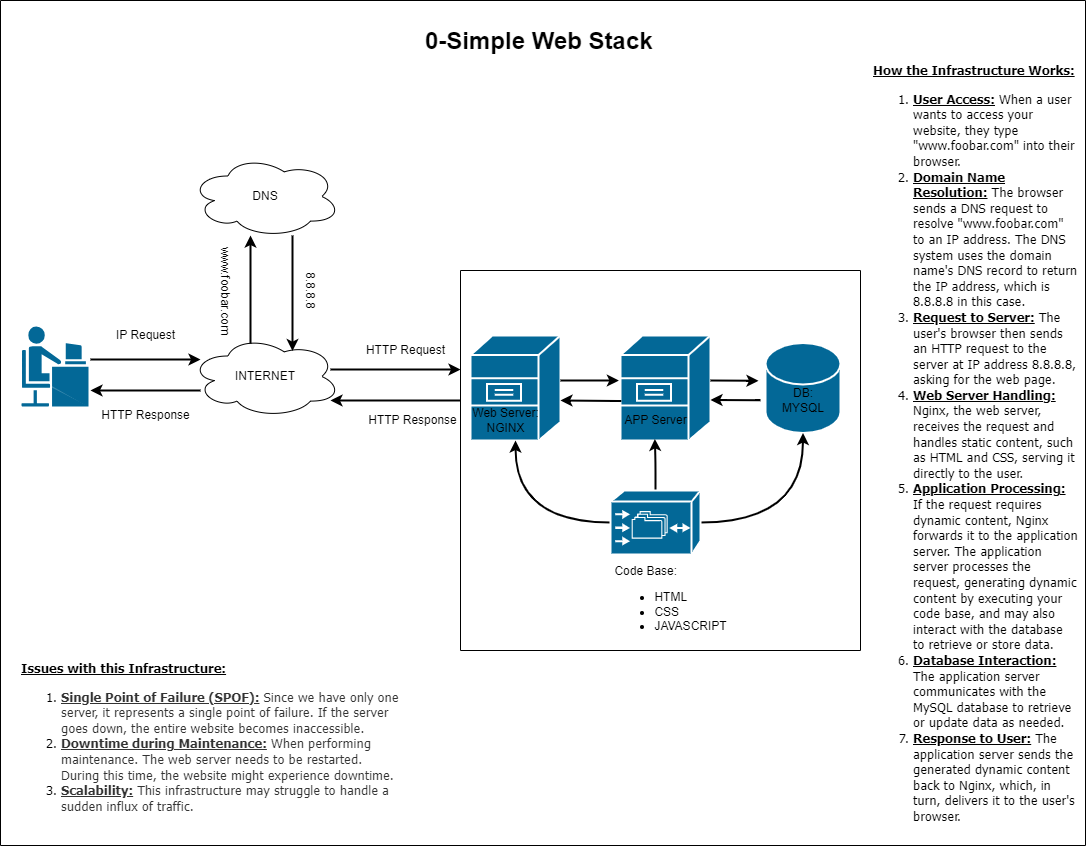

The diagram above was exported from draw.io. Its source (the exported page's mxGraphModel, read from the mxfile embedded in the PNG):
<mxGraphModel dx="1548" dy="1658" grid="0" gridSize="10" guides="1" tooltips="1" connect="1" arrows="1" fold="1" page="1" pageScale="1" pageWidth="1100" pageHeight="850" background="#ffffff" math="0" shadow="0">
  <root>
    <mxCell id="0" />
    <mxCell id="1" parent="0" />
    <mxCell id="v8Qv5OCx9mLpA4pe_HfJ-83" value="" style="swimlane;startSize=0;movable=0;resizable=0;rotatable=0;deletable=0;editable=0;locked=1;connectable=0;rounded=1;whiteSpace=wrap;html=1;container=0;" parent="1" vertex="1">
      <mxGeometry x="10" y="-845" width="1085" height="845" as="geometry" />
    </mxCell>
    <mxCell id="v8Qv5OCx9mLpA4pe_HfJ-84" value="" style="swimlane;startSize=0;movable=0;resizable=0;rotatable=0;deletable=0;editable=0;locked=1;connectable=0;rounded=1;container=0;" parent="1" vertex="1">
      <mxGeometry x="470" y="-575" width="400" height="380" as="geometry" />
    </mxCell>
    <mxCell id="v8Qv5OCx9mLpA4pe_HfJ-118" value="" style="shape=mxgraph.cisco.people.androgenous_person;sketch=0;html=1;pointerEvents=1;dashed=0;fillColor=#036897;strokeColor=#ffffff;strokeWidth=2;verticalLabelPosition=bottom;verticalAlign=top;align=center;outlineConnect=0;hachureGap=4;jiggle=2;curveFitting=1;fontFamily=Architects Daughter;fontSource=https%3A%2F%2Ffonts.googleapis.com%2Fcss%3Ffamily%3DArchitects%2BDaughter;fontSize=20;container=0;movable=0;resizable=0;rotatable=0;deletable=0;editable=0;locked=1;connectable=0;" parent="1" vertex="1">
      <mxGeometry x="30" y="-520" width="69" height="82" as="geometry" />
    </mxCell>
    <mxCell id="v8Qv5OCx9mLpA4pe_HfJ-85" value="" style="shape=mxgraph.cisco.servers.file_server;sketch=0;html=1;pointerEvents=1;dashed=0;fillColor=#036897;strokeColor=#ffffff;strokeWidth=2;verticalLabelPosition=bottom;verticalAlign=top;align=center;outlineConnect=0;movable=0;resizable=0;rotatable=0;deletable=0;editable=0;locked=1;connectable=0;rounded=1;container=0;" parent="1" vertex="1">
      <mxGeometry x="480" y="-510" width="90" height="105" as="geometry" />
    </mxCell>
    <mxCell id="v8Qv5OCx9mLpA4pe_HfJ-86" value="" style="shape=mxgraph.cisco.servers.file_server;sketch=0;html=1;pointerEvents=1;dashed=0;fillColor=#036897;strokeColor=#ffffff;strokeWidth=2;verticalLabelPosition=bottom;verticalAlign=top;align=center;outlineConnect=0;movable=0;resizable=0;rotatable=0;deletable=0;editable=0;locked=1;connectable=0;rounded=1;container=0;" parent="1" vertex="1">
      <mxGeometry x="630" y="-510" width="90" height="105" as="geometry" />
    </mxCell>
    <mxCell id="v8Qv5OCx9mLpA4pe_HfJ-87" value="" style="shape=mxgraph.cisco.storage.relational_database;sketch=0;html=1;pointerEvents=1;dashed=0;fillColor=#036897;strokeColor=#ffffff;strokeWidth=2;verticalLabelPosition=bottom;verticalAlign=top;align=center;outlineConnect=0;movable=0;resizable=0;rotatable=0;deletable=0;editable=0;locked=1;connectable=0;rounded=1;container=0;" parent="1" vertex="1">
      <mxGeometry x="775" y="-502.5" width="75" height="90" as="geometry" />
    </mxCell>
    <mxCell id="v8Qv5OCx9mLpA4pe_HfJ-88" style="edgeStyle=orthogonalEdgeStyle;rounded=1;orthogonalLoop=1;jettySize=auto;html=1;exitX=0.5;exitY=1;exitDx=0;exitDy=0;exitPerimeter=0;movable=0;resizable=0;rotatable=0;deletable=0;editable=0;locked=1;connectable=0;" parent="1" source="v8Qv5OCx9mLpA4pe_HfJ-87" target="v8Qv5OCx9mLpA4pe_HfJ-87" edge="1">
      <mxGeometry relative="1" as="geometry" />
    </mxCell>
    <mxCell id="v8Qv5OCx9mLpA4pe_HfJ-89" style="edgeStyle=orthogonalEdgeStyle;orthogonalLoop=1;jettySize=auto;html=1;exitX=0;exitY=0.5;exitDx=0;exitDy=0;exitPerimeter=0;movable=0;resizable=0;rotatable=0;deletable=0;editable=0;locked=1;connectable=0;strokeWidth=2;curved=1;" parent="1" source="v8Qv5OCx9mLpA4pe_HfJ-92" target="v8Qv5OCx9mLpA4pe_HfJ-85" edge="1">
      <mxGeometry relative="1" as="geometry" />
    </mxCell>
    <mxCell id="v8Qv5OCx9mLpA4pe_HfJ-90" style="edgeStyle=orthogonalEdgeStyle;orthogonalLoop=1;jettySize=auto;html=1;exitX=1;exitY=0.5;exitDx=0;exitDy=0;exitPerimeter=0;entryX=0.5;entryY=1;entryDx=0;entryDy=0;entryPerimeter=0;movable=0;resizable=0;rotatable=0;deletable=0;editable=0;locked=1;connectable=0;strokeWidth=2;curved=1;" parent="1" source="v8Qv5OCx9mLpA4pe_HfJ-92" target="v8Qv5OCx9mLpA4pe_HfJ-87" edge="1">
      <mxGeometry relative="1" as="geometry" />
    </mxCell>
    <mxCell id="v8Qv5OCx9mLpA4pe_HfJ-91" style="edgeStyle=orthogonalEdgeStyle;rounded=1;orthogonalLoop=1;jettySize=auto;html=1;exitX=0.5;exitY=0;exitDx=0;exitDy=0;exitPerimeter=0;entryX=0.493;entryY=1.113;entryDx=0;entryDy=0;entryPerimeter=0;movable=0;resizable=0;rotatable=0;deletable=0;editable=0;locked=1;connectable=0;strokeWidth=2;" parent="1" source="v8Qv5OCx9mLpA4pe_HfJ-92" target="v8Qv5OCx9mLpA4pe_HfJ-100" edge="1">
      <mxGeometry relative="1" as="geometry" />
    </mxCell>
    <mxCell id="v8Qv5OCx9mLpA4pe_HfJ-92" value="" style="shape=mxgraph.cisco.storage.cisco_file_engine;sketch=0;html=1;pointerEvents=1;dashed=0;fillColor=#036897;strokeColor=#ffffff;strokeWidth=2;verticalLabelPosition=bottom;verticalAlign=top;align=center;outlineConnect=0;movable=0;resizable=0;rotatable=0;deletable=0;editable=0;locked=1;connectable=0;rounded=1;container=0;" parent="1" vertex="1">
      <mxGeometry x="620" y="-355" width="90" height="64" as="geometry" />
    </mxCell>
    <mxCell id="v8Qv5OCx9mLpA4pe_HfJ-93" value="" style="endArrow=classic;html=1;entryX=-0.018;entryY=0.314;entryDx=0;entryDy=0;entryPerimeter=0;movable=0;resizable=0;rotatable=0;deletable=0;editable=0;locked=1;connectable=0;strokeWidth=2;curved=1;" parent="1" edge="1">
      <mxGeometry width="50" height="50" relative="1" as="geometry">
        <mxPoint x="570" y="-465" as="sourcePoint" />
        <mxPoint x="628.3800000000001" y="-465" as="targetPoint" />
        <Array as="points" />
      </mxGeometry>
    </mxCell>
    <mxCell id="v8Qv5OCx9mLpA4pe_HfJ-94" value="" style="endArrow=classic;html=1;exitX=0.009;exitY=0.688;exitDx=0;exitDy=0;exitPerimeter=0;movable=0;resizable=0;rotatable=0;deletable=0;editable=0;locked=1;connectable=0;strokeWidth=2;curved=1;" parent="1" edge="1">
      <mxGeometry width="50" height="50" relative="1" as="geometry">
        <mxPoint x="630.81" y="-444.47" as="sourcePoint" />
        <mxPoint x="570" y="-445" as="targetPoint" />
      </mxGeometry>
    </mxCell>
    <mxCell id="v8Qv5OCx9mLpA4pe_HfJ-95" value="" style="endArrow=classic;html=1;entryX=-0.034;entryY=0.301;entryDx=0;entryDy=0;entryPerimeter=0;movable=0;resizable=0;rotatable=0;deletable=0;editable=0;locked=1;connectable=0;strokeWidth=2;curved=1;" parent="1" edge="1">
      <mxGeometry width="50" height="50" relative="1" as="geometry">
        <mxPoint x="720" y="-465" as="sourcePoint" />
        <mxPoint x="768" y="-464.75" as="targetPoint" />
      </mxGeometry>
    </mxCell>
    <mxCell id="v8Qv5OCx9mLpA4pe_HfJ-96" value="" style="endArrow=classic;html=1;movable=0;resizable=0;rotatable=0;deletable=0;editable=0;locked=1;connectable=0;strokeWidth=2;curved=1;" parent="1" edge="1">
      <mxGeometry width="50" height="50" relative="1" as="geometry">
        <mxPoint x="770" y="-445.25" as="sourcePoint" />
        <mxPoint x="720" y="-445.5" as="targetPoint" />
      </mxGeometry>
    </mxCell>
    <mxCell id="v8Qv5OCx9mLpA4pe_HfJ-97" value="&lt;div style=&quot;text-align: justify;&quot;&gt;&lt;span style=&quot;background-color: initial;&quot;&gt;Code Base:&amp;nbsp;&lt;/span&gt;&lt;/div&gt;&lt;div style=&quot;text-align: justify;&quot;&gt;&lt;ul&gt;&lt;li&gt;&lt;span style=&quot;background-color: initial;&quot;&gt;HTML&lt;/span&gt;&lt;/li&gt;&lt;li&gt;&lt;span style=&quot;background-color: initial;&quot;&gt;CSS&lt;/span&gt;&lt;/li&gt;&lt;li&gt;&lt;span style=&quot;background-color: initial;&quot;&gt;JAVASCRIPT&lt;/span&gt;&lt;/li&gt;&lt;/ul&gt;&lt;/div&gt;" style="text;html=1;align=center;verticalAlign=middle;resizable=0;points=[];autosize=1;strokeColor=none;fillColor=none;movable=0;rotatable=0;deletable=0;editable=0;locked=1;connectable=0;rounded=1;container=0;" parent="1" vertex="1">
      <mxGeometry x="610" y="-291" width="140" height="100" as="geometry" />
    </mxCell>
    <mxCell id="v8Qv5OCx9mLpA4pe_HfJ-98" value="DB: MYSQL" style="text;html=1;strokeColor=none;fillColor=none;align=center;verticalAlign=middle;whiteSpace=wrap;rounded=1;movable=0;resizable=0;rotatable=0;deletable=0;editable=0;locked=1;connectable=0;container=0;" parent="1" vertex="1">
      <mxGeometry x="782.5" y="-460" width="60" height="30" as="geometry" />
    </mxCell>
    <mxCell id="v8Qv5OCx9mLpA4pe_HfJ-99" value="Web Server:&lt;br&gt;NGINX" style="text;html=1;align=center;verticalAlign=middle;resizable=0;points=[];autosize=1;strokeColor=none;fillColor=none;movable=0;rotatable=0;deletable=0;editable=0;locked=1;connectable=0;rounded=1;container=0;" parent="1" vertex="1">
      <mxGeometry x="470" y="-445" width="90" height="40" as="geometry" />
    </mxCell>
    <mxCell id="v8Qv5OCx9mLpA4pe_HfJ-100" value="APP Server" style="text;html=1;align=center;verticalAlign=middle;resizable=0;points=[];autosize=1;strokeColor=none;fillColor=none;movable=0;rotatable=0;deletable=0;editable=0;locked=1;connectable=0;rounded=1;container=0;" parent="1" vertex="1">
      <mxGeometry x="620" y="-440" width="90" height="30" as="geometry" />
    </mxCell>
    <mxCell id="v8Qv5OCx9mLpA4pe_HfJ-109" value="" style="endArrow=classic;html=1;rounded=1;movable=0;resizable=0;rotatable=0;deletable=0;editable=0;locked=1;connectable=0;strokeWidth=2;" parent="1" edge="1">
      <mxGeometry width="50" height="50" relative="1" as="geometry">
        <mxPoint x="100" y="-486" as="sourcePoint" />
        <mxPoint x="210" y="-486" as="targetPoint" />
      </mxGeometry>
    </mxCell>
    <mxCell id="v8Qv5OCx9mLpA4pe_HfJ-110" value="" style="endArrow=classic;html=1;rounded=1;movable=0;resizable=0;rotatable=0;deletable=0;editable=0;locked=1;connectable=0;strokeWidth=2;" parent="1" edge="1">
      <mxGeometry width="50" height="50" relative="1" as="geometry">
        <mxPoint x="210" y="-455" as="sourcePoint" />
        <mxPoint x="100" y="-455.0027411167512" as="targetPoint" />
      </mxGeometry>
    </mxCell>
    <mxCell id="v8Qv5OCx9mLpA4pe_HfJ-111" value="IP Request" style="text;html=1;align=center;verticalAlign=middle;resizable=0;points=[];autosize=1;strokeColor=none;fillColor=none;movable=0;rotatable=0;deletable=0;editable=0;locked=1;connectable=0;rounded=1;container=0;" parent="1" vertex="1">
      <mxGeometry x="115" y="-525" width="80" height="30" as="geometry" />
    </mxCell>
    <mxCell id="v8Qv5OCx9mLpA4pe_HfJ-112" value="HTTP Response" style="text;html=1;align=center;verticalAlign=middle;resizable=0;points=[];autosize=1;strokeColor=none;fillColor=none;movable=0;rotatable=0;deletable=0;editable=0;locked=1;connectable=0;rounded=1;container=0;" parent="1" vertex="1">
      <mxGeometry x="100" y="-445" width="110" height="30" as="geometry" />
    </mxCell>
    <mxCell id="v8Qv5OCx9mLpA4pe_HfJ-114" value="" style="endArrow=classic;html=1;rounded=1;movable=0;resizable=0;rotatable=0;deletable=0;editable=0;locked=1;connectable=0;strokeWidth=2;" parent="1" edge="1">
      <mxGeometry width="50" height="50" relative="1" as="geometry">
        <mxPoint x="340" y="-476" as="sourcePoint" />
        <mxPoint x="470" y="-476" as="targetPoint" />
      </mxGeometry>
    </mxCell>
    <mxCell id="v8Qv5OCx9mLpA4pe_HfJ-115" value="" style="endArrow=classic;html=1;rounded=1;movable=0;resizable=0;rotatable=0;deletable=0;editable=0;locked=1;connectable=0;strokeWidth=2;" parent="1" edge="1">
      <mxGeometry width="50" height="50" relative="1" as="geometry">
        <mxPoint x="470" y="-445" as="sourcePoint" />
        <mxPoint x="340" y="-445.0027411167512" as="targetPoint" />
      </mxGeometry>
    </mxCell>
    <mxCell id="v8Qv5OCx9mLpA4pe_HfJ-116" value="HTTP Response" style="text;html=1;align=center;verticalAlign=middle;resizable=0;points=[];autosize=1;strokeColor=none;fillColor=none;movable=0;rotatable=0;deletable=0;editable=0;locked=1;connectable=0;rounded=1;container=0;" parent="1" vertex="1">
      <mxGeometry x="367.3192817679558" y="-440" width="110" height="30" as="geometry" />
    </mxCell>
    <mxCell id="v8Qv5OCx9mLpA4pe_HfJ-117" value="HTTP Request" style="text;html=1;align=center;verticalAlign=middle;resizable=0;points=[];autosize=1;strokeColor=none;fillColor=none;movable=0;rotatable=0;deletable=0;editable=0;locked=1;connectable=0;rounded=1;container=0;" parent="1" vertex="1">
      <mxGeometry x="365.0004419889503" y="-510" width="100" height="30" as="geometry" />
    </mxCell>
    <mxCell id="v8Qv5OCx9mLpA4pe_HfJ-102" value="DNS" style="ellipse;shape=cloud;whiteSpace=wrap;html=1;movable=0;resizable=0;rotatable=0;deletable=0;editable=0;locked=1;connectable=0;rounded=1;container=0;" parent="1" vertex="1">
      <mxGeometry x="200" y="-690" width="150" height="82" as="geometry" />
    </mxCell>
    <mxCell id="v8Qv5OCx9mLpA4pe_HfJ-103" value="INTERNET" style="ellipse;shape=cloud;whiteSpace=wrap;html=1;movable=0;resizable=0;rotatable=0;deletable=0;editable=0;locked=1;connectable=0;rounded=1;container=0;" parent="1" vertex="1">
      <mxGeometry x="200" y="-510" width="150" height="82" as="geometry" />
    </mxCell>
    <mxCell id="v8Qv5OCx9mLpA4pe_HfJ-104" value="8.8.8.8" style="text;html=1;align=center;verticalAlign=middle;resizable=0;points=[];autosize=1;strokeColor=none;fillColor=none;rotation=90;movable=0;rotatable=0;deletable=0;editable=0;locked=1;connectable=0;rounded=1;container=0;" parent="1" vertex="1">
      <mxGeometry x="290" y="-570.0033333333333" width="60" height="30" as="geometry" />
    </mxCell>
    <mxCell id="v8Qv5OCx9mLpA4pe_HfJ-105" value="" style="endArrow=classic;html=1;rounded=1;movable=0;resizable=0;rotatable=0;deletable=0;editable=0;locked=1;connectable=0;strokeWidth=2;exitX=0.4;exitY=0.1;exitDx=0;exitDy=0;exitPerimeter=0;" parent="1" source="v8Qv5OCx9mLpA4pe_HfJ-103" edge="1">
      <mxGeometry width="50" height="50" relative="1" as="geometry">
        <mxPoint x="250" y="-500" as="sourcePoint" />
        <mxPoint x="260" y="-610" as="targetPoint" />
      </mxGeometry>
    </mxCell>
    <mxCell id="v8Qv5OCx9mLpA4pe_HfJ-106" value="" style="endArrow=classic;html=1;rounded=1;entryX=0.68;entryY=0.19;entryDx=0;entryDy=0;entryPerimeter=0;movable=0;resizable=0;rotatable=0;deletable=0;editable=0;locked=1;connectable=0;strokeWidth=2;" parent="1" target="v8Qv5OCx9mLpA4pe_HfJ-103" edge="1">
      <mxGeometry width="50" height="50" relative="1" as="geometry">
        <mxPoint x="302" y="-610" as="sourcePoint" />
        <mxPoint x="299.99999999999994" y="-497.74800000000005" as="targetPoint" />
      </mxGeometry>
    </mxCell>
    <mxCell id="v8Qv5OCx9mLpA4pe_HfJ-107" value="www.foobar.com" style="text;html=1;align=center;verticalAlign=middle;resizable=0;points=[];autosize=1;strokeColor=none;fillColor=none;rotation=90;movable=0;rotatable=0;deletable=0;editable=0;locked=1;connectable=0;rounded=1;container=0;" parent="1" vertex="1">
      <mxGeometry x="180" y="-570.0033333333332" width="110" height="30" as="geometry" />
    </mxCell>
    <mxCell id="v8Qv5OCx9mLpA4pe_HfJ-119" value="&lt;font style=&quot;font-size: 13px;&quot;&gt;&lt;b style=&quot;font-size: 13px;&quot;&gt;&lt;u style=&quot;font-size: 13px;&quot;&gt;Issues with this Infrastructure:&lt;/u&gt;&lt;/b&gt;&lt;br style=&quot;font-size: 13px;&quot;&gt;&lt;/font&gt;&lt;ol style=&quot;font-size: 13px;&quot;&gt;&lt;li style=&quot;font-size: 13px;&quot;&gt;&lt;span style=&quot;color: rgb(51, 51, 51); font-size: 13px;&quot;&gt;&lt;font style=&quot;font-size: 13px;&quot;&gt;&lt;u style=&quot;font-weight: bold; font-size: 13px;&quot;&gt;Single Point of Failure (SPOF):&lt;/u&gt;&amp;nbsp;Since we have only one server, it represents a single point of failure. If the server goes down, the entire website becomes inaccessible.&lt;/font&gt;&lt;/span&gt;&lt;/li&gt;&lt;li style=&quot;font-size: 13px;&quot;&gt;&lt;font style=&quot;font-size: 13px;&quot; color=&quot;#333333&quot;&gt;&lt;b style=&quot;font-size: 13px;&quot;&gt;&lt;u style=&quot;font-size: 13px;&quot;&gt;Downtime during Maintenance:&lt;/u&gt;&lt;/b&gt; When performing maintenance. The web server needs to be restarted. During this time, the website might experience downtime.&lt;/font&gt;&lt;/li&gt;&lt;li style=&quot;font-size: 13px;&quot;&gt;&lt;font style=&quot;font-size: 13px;&quot; color=&quot;#333333&quot;&gt;&lt;b style=&quot;font-size: 13px;&quot;&gt;&lt;u style=&quot;font-size: 13px;&quot;&gt;Scalability:&lt;/u&gt;&lt;/b&gt; This infrastructure&amp;nbsp;may struggle to handle a sudden influx of traffic.&lt;/font&gt;&lt;/li&gt;&lt;/ol&gt;&lt;span data-lucid-content=&quot;{&amp;quot;t&amp;quot;:&amp;quot;Single Point of Failure (SPOF): Since we have only one server, it represents a single point of failure. If the server goes down, the entire website becomes inaccessible.&amp;quot;,&amp;quot;m&amp;quot;:[{&amp;quot;s&amp;quot;:0,&amp;quot;n&amp;quot;:&amp;quot;a&amp;quot;,&amp;quot;v&amp;quot;:&amp;quot;left&amp;quot;},{&amp;quot;s&amp;quot;:0,&amp;quot;n&amp;quot;:&amp;quot;fl&amp;quot;,&amp;quot;v&amp;quot;:21.333333333333336},{&amp;quot;s&amp;quot;:0,&amp;quot;n&amp;quot;:&amp;quot;il&amp;quot;,&amp;quot;v&amp;quot;:21.333333333333336},{&amp;quot;s&amp;quot;:0,&amp;quot;n&amp;quot;:&amp;quot;t&amp;quot;,&amp;quot;v&amp;quot;:&amp;quot;ol&amp;quot;},{&amp;quot;s&amp;quot;:0,&amp;quot;n&amp;quot;:&amp;quot;c&amp;quot;,&amp;quot;v&amp;quot;:&amp;quot;#333333ff&amp;quot;,&amp;quot;e&amp;quot;:169},{&amp;quot;s&amp;quot;:0,&amp;quot;n&amp;quot;:&amp;quot;f&amp;quot;,&amp;quot;v&amp;quot;:&amp;quot;Roboto&amp;quot;,&amp;quot;e&amp;quot;:169},{&amp;quot;s&amp;quot;:0,&amp;quot;n&amp;quot;:&amp;quot;b&amp;quot;,&amp;quot;v&amp;quot;:true,&amp;quot;e&amp;quot;:31},{&amp;quot;s&amp;quot;:0,&amp;quot;n&amp;quot;:&amp;quot;fc&amp;quot;,&amp;quot;v&amp;quot;:&amp;quot;Bold&amp;quot;,&amp;quot;e&amp;quot;:31},{&amp;quot;s&amp;quot;:0,&amp;quot;n&amp;quot;:&amp;quot;fid&amp;quot;,&amp;quot;v&amp;quot;:80317,&amp;quot;e&amp;quot;:31},{&amp;quot;s&amp;quot;:0,&amp;quot;n&amp;quot;:&amp;quot;u&amp;quot;,&amp;quot;v&amp;quot;:true,&amp;quot;e&amp;quot;:32},{&amp;quot;s&amp;quot;:0,&amp;quot;n&amp;quot;:&amp;quot;s&amp;quot;,&amp;quot;v&amp;quot;:21.333333333333332,&amp;quot;e&amp;quot;:169}]}&quot; data-lucid-type=&quot;application/vnd.lucid.text&quot; style=&quot;font-size: 13px;&quot;&gt;&lt;/span&gt;" style="text;html=1;strokeColor=none;fillColor=none;align=left;verticalAlign=top;whiteSpace=wrap;rounded=0;fontSize=13;fontFamily=Tahoma;horizontal=1;textDirection=ltr;spacingTop=1;spacingLeft=0;spacing=1;movable=0;resizable=0;rotatable=0;deletable=0;editable=0;locked=1;connectable=0;" parent="1" vertex="1">
      <mxGeometry x="30" y="-191" width="380" height="171" as="geometry" />
    </mxCell>
    <mxCell id="v8Qv5OCx9mLpA4pe_HfJ-122" value="&lt;b style=&quot;text-decoration-line: underline; font-size: 13px;&quot;&gt;How the Infrastructure Works:&lt;/b&gt;&lt;br style=&quot;font-size: 13px;&quot;&gt;&lt;ol style=&quot;font-size: 13px;&quot;&gt;&lt;li style=&quot;font-size: 13px;&quot;&gt;&lt;b style=&quot;text-decoration-line: underline; font-weight: bold; font-size: 13px;&quot;&gt;&lt;u style=&quot;font-size: 13px;&quot;&gt;User Access:&lt;/u&gt;&lt;/b&gt; When a user wants to access your website, they type &quot;www.foobar.com&quot; into their browser.&lt;/li&gt;&lt;li style=&quot;font-size: 13px;&quot;&gt;&lt;b style=&quot;font-size: 13px;&quot;&gt;&lt;u style=&quot;font-size: 13px;&quot;&gt;Domain Name Resolution:&lt;/u&gt;&lt;/b&gt; The browser sends a DNS request to resolve &quot;www.foobar.com&quot; to an IP address. The DNS system uses the domain name's DNS record to return the IP address, which is 8.8.8.8 in this case.&lt;/li&gt;&lt;li style=&quot;font-size: 13px;&quot;&gt;&lt;b style=&quot;font-size: 13px;&quot;&gt;&lt;u style=&quot;font-size: 13px;&quot;&gt;Request to Server:&lt;/u&gt;&lt;/b&gt; The user's browser then sends an HTTP request to the server at IP address 8.8.8.8, asking for the web page.&lt;/li&gt;&lt;li style=&quot;font-size: 13px;&quot;&gt;&lt;b style=&quot;font-size: 13px;&quot;&gt;&lt;u style=&quot;font-size: 13px;&quot;&gt;Web Server Handling: &lt;/u&gt;&lt;/b&gt;Nginx, the web server, receives the request and handles static content, such as HTML and CSS, serving it directly to the user.&lt;/li&gt;&lt;li style=&quot;font-size: 13px;&quot;&gt;&lt;b style=&quot;font-size: 13px;&quot;&gt;&lt;u style=&quot;font-size: 13px;&quot;&gt;Application Processing:&lt;/u&gt;&lt;/b&gt; If the request requires dynamic content, Nginx forwards it to the application server. The application server processes the request, generating dynamic content by executing your code base, and may also interact with the database to retrieve or store data.&lt;/li&gt;&lt;li style=&quot;font-size: 13px;&quot;&gt;&lt;b style=&quot;font-size: 13px;&quot;&gt;&lt;u style=&quot;font-size: 13px;&quot;&gt;Database Interaction: &lt;/u&gt;&lt;/b&gt;The application server communicates with the MySQL database to retrieve or update data as needed.&lt;/li&gt;&lt;li style=&quot;font-size: 13px;&quot;&gt;&lt;b style=&quot;font-size: 13px;&quot;&gt;&lt;u style=&quot;font-size: 13px;&quot;&gt;Response to User:&lt;/u&gt;&lt;/b&gt; The application server sends the generated dynamic content back to Nginx, which, in turn, delivers it to the user's browser.&lt;/li&gt;&lt;/ol&gt;" style="text;html=1;strokeColor=none;fillColor=none;align=left;verticalAlign=top;whiteSpace=wrap;rounded=0;fontSize=13;fontFamily=Tahoma;horizontal=1;textDirection=ltr;spacingTop=0;spacingLeft=0;spacing=3;spacingRight=1;movable=0;resizable=0;rotatable=0;deletable=0;editable=0;locked=1;connectable=0;" parent="1" vertex="1">
      <mxGeometry x="880" y="-790" width="210" height="770" as="geometry" />
    </mxCell>
    <mxCell id="AAcuOQLnk7RyFs-CU81O-1" value="&lt;h1&gt;0-Simple Web Stack&lt;br&gt;&lt;/h1&gt;" style="text;html=1;strokeColor=none;fillColor=none;spacing=5;spacingTop=-20;whiteSpace=wrap;overflow=hidden;rounded=0;" vertex="1" parent="1">
      <mxGeometry x="430" y="-824" width="244" height="39" as="geometry" />
    </mxCell>
  </root>
</mxGraphModel>